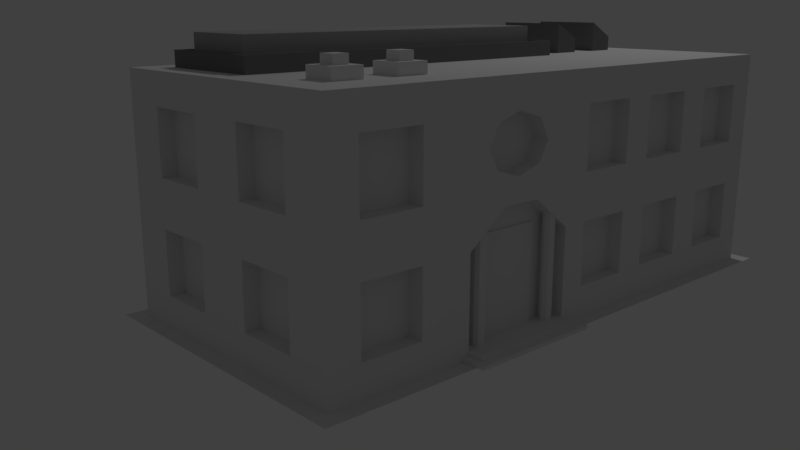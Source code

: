 # Source: brick-medium.blend  (saved by Blender 2.78.0; exported with 4.5.12 LTS)
import bpy
from mathutils import Matrix  # noqa: F401  (used for matrix-valued properties, if any)

bpy.ops.wm.read_factory_settings(use_empty=True)
scene = bpy.context.scene
scene.name = 'Scene'

# ---- collections
col_collection_1 = bpy.data.collections.new('Collection 1'); scene.collection.children.link(col_collection_1)

# ---- materials (node trees are filled in below, after node groups)
mat_accent = bpy.data.materials.new('Accent')
mat_sidewalk = bpy.data.materials.new('Sidewalk')
mat_lightbrick = bpy.data.materials.new('LightBrick')
mat_darkgrey = bpy.data.materials.new('DarkGrey')
mat_darkgrey.alpha_threshold = 0.0
mat_darkgrey.use_transparent_shadow = False
mat_darkgrey.diffuse_color = (0.2, 0.2, 0.2, 1.0)
mat_darkgrey.roughness = 0.5
mat_brick = bpy.data.materials.new('Brick')
mat_window_002 = bpy.data.materials.new('Window.002')
mat_sidewalk_1 = bpy.data.materials.new('Sidewalk')
mat_sidewalk_1.alpha_threshold = 0.0
mat_sidewalk_1.use_transparent_shadow = False
mat_sidewalk_1.diffuse_color = (0.4, 0.4, 0.4, 1.0)
mat_sidewalk_1.roughness = 0.5

# ---- material node trees

# ---- world
world_world = bpy.data.worlds.new('World'); scene.world = world_world
world_world.color = (0.05088, 0.05088, 0.05088)
world_world.use_sun_shadow = False
world_world.sun_shadow_jitter_overblur = 0.0
world_world.cycles.sampling_method = 'MANUAL'

# ---- cameras
cam_camera = bpy.data.cameras.new('Camera')
cam_camera.clip_end = 100.0
cam_camera.lens = 35.0
cam_camera.sensor_width = 32.0
cam_camera.sensor_height = 18.0
cam_camera.ortho_scale = 7.314
cam_camera.dof.focus_distance = 0.0
cam_camera.dof.aperture_fstop = 128.0

# ---- lights
light_lamp = bpy.data.lights.new('Lamp', 'POINT')
light_lamp.transmission_factor = 0.0
light_lamp.cutoff_distance = 30.0
light_lamp.energy = 100.0
light_lamp.shadow_buffer_clip_start = 1.001
light_lamp.shadow_soft_size = 0.1
light_lamp.shadow_maximum_resolution = 0.006
light_lamp.use_absolute_resolution = True

# ---- meshes
me_cylinder_002 = bpy.data.meshes.new('Cylinder.002')
me_cylinder_002.from_pydata([(0.0, 0.025, 7.451e-09), (0.0, 0.025, 0.75), (0.01768, 0.01768, 7.451e-09), (0.01768, 0.01768, 0.75), (0.025, -1.093e-09, 7.451e-09), (0.025, -1.093e-09, 0.75), (0.01768, -0.01768, 7.451e-09), (0.01768, -0.01768, 0.75), (-2.186e-09, -0.025, 7.451e-09), (-2.186e-09, -0.025, 0.75), (-0.01768, -0.01768, 7.451e-09), (-0.01768, -0.01768, 0.75), (-0.025, 2.981e-10, 7.451e-09), (-0.025, 2.981e-10, 0.75), (-0.01768, 0.01768, 7.451e-09), (-0.01768, 0.01768, 0.75)], [], [(0, 1, 3, 2), (2, 3, 5, 4), (4, 5, 7, 6), (6, 7, 9, 8), (8, 9, 11, 10), (10, 11, 13, 12), (12, 13, 15, 14), (14, 15, 1, 0)])
me_cylinder_002.materials.append(mat_accent)
me_cylinder_002.use_remesh_preserve_volume = False
me_cylinder_002.use_remesh_preserve_attributes = False
me_cylinder_002.use_mirror_vertex_groups = False
me_cylinder_002.update()
me_cylinder_001 = bpy.data.meshes.new('Cylinder.001')
me_cylinder_001.from_pydata([(0.0, 0.025, 7.451e-09), (0.0, 0.025, 0.75), (0.01768, 0.01768, 7.451e-09), (0.01768, 0.01768, 0.75), (0.025, -1.093e-09, 7.451e-09), (0.025, -1.093e-09, 0.75), (0.01768, -0.01768, 7.451e-09), (0.01768, -0.01768, 0.75), (-2.186e-09, -0.025, 7.451e-09), (-2.186e-09, -0.025, 0.75), (-0.01768, -0.01768, 7.451e-09), (-0.01768, -0.01768, 0.75), (-0.025, 2.981e-10, 7.451e-09), (-0.025, 2.981e-10, 0.75), (-0.01768, 0.01768, 7.451e-09), (-0.01768, 0.01768, 0.75)], [], [(0, 1, 3, 2), (2, 3, 5, 4), (4, 5, 7, 6), (6, 7, 9, 8), (8, 9, 11, 10), (10, 11, 13, 12), (12, 13, 15, 14), (14, 15, 1, 0)])
me_cylinder_001.materials.append(mat_accent)
me_cylinder_001.use_remesh_preserve_volume = False
me_cylinder_001.use_remesh_preserve_attributes = False
me_cylinder_001.use_mirror_vertex_groups = False
me_cylinder_001.update()
me_cube_037 = bpy.data.meshes.new('Cube.037')
me_cube_037.from_pydata([(-0.2, 0.1877, 0.05), (-0.2, 0.1877, 0.65), (-0.2, 0.21, 0.05), (-0.2, 0.21, 0.65), (0.2, 0.1877, 0.05), (0.2, 0.1877, 0.65), (0.2, 0.21, 0.05), (0.2, 0.21, 0.65)], [], [(0, 1, 3, 2), (6, 7, 5, 4), (4, 5, 1, 0), (2, 6, 4, 0), (7, 3, 1, 5)])
me_cube_037.materials.append(mat_accent)
me_cube_037.use_remesh_preserve_volume = False
me_cube_037.use_remesh_preserve_attributes = False
me_cube_037.use_mirror_vertex_groups = False
me_cube_037.update()
me_cube_036 = bpy.data.meshes.new('Cube.036')
me_cube_036.from_pydata([(-0.5, -0.05, 0.0), (-0.5, -0.05, 0.025), (-0.5, 0.2, 0.0), (-0.5, 0.2, 0.025), (0.4, -0.05, 0.0), (0.4, -0.05, 0.025), (0.4, 0.2, 0.0), (0.4, 0.2, 0.025), (-0.4566, 0.0, 0.025), (-0.4566, 0.0, 0.05), (-0.4566, 0.2, 0.025), (-0.4566, 0.2, 0.05), (0.3434, 0.0, 0.025), (0.3434, 0.0, 0.05), (0.3435, 0.2, 0.025), (0.3435, 0.2, 0.05)], [], [(0, 1, 3, 2), (14, 15, 13, 12), (6, 7, 5, 4), (4, 5, 1, 0), (8, 9, 11, 10), (7, 3, 1, 5), (12, 13, 9, 8), (15, 11, 9, 13)])
me_cube_036.materials.append(mat_sidewalk)
me_cube_036.use_remesh_preserve_volume = False
me_cube_036.use_remesh_preserve_attributes = False
me_cube_036.use_mirror_vertex_groups = False
me_cube_036.update()
me_cube_035 = bpy.data.meshes.new('Cube.035')
me_cube_035.from_pydata([(-0.1, -0.1, 2.235e-08), (-0.1, -0.1, 0.07107), (-0.1, 0.1, 2.235e-08), (-0.1, 0.1, 0.07107), (0.1, -0.1, 2.235e-08), (0.1, -0.1, 0.07107), (0.1, 0.1, 2.235e-08), (0.1, 0.1, 0.07107), (-0.04993, -0.04993, 0.07107), (-0.04993, 0.04993, 0.07107), (0.04993, 0.04993, 0.07107), (0.04993, -0.04993, 0.07107), (-0.04993, -0.04993, 0.1256), (-0.04993, 0.04993, 0.1256), (0.04993, 0.04993, 0.1256), (0.04993, -0.04993, 0.1256)], [], [(0, 1, 3, 2), (2, 3, 7, 6), (6, 7, 5, 4), (4, 5, 1, 0), (2, 6, 4, 0), (5, 7, 10, 11), (8, 11, 15, 12), (3, 1, 8, 9), (1, 5, 11, 8), (7, 3, 9, 10), (14, 13, 12, 15), (10, 9, 13, 14), (11, 10, 14, 15), (9, 8, 12, 13)])
me_cube_035.materials.append(mat_lightbrick)
me_cube_035.use_remesh_preserve_volume = False
me_cube_035.use_remesh_preserve_attributes = False
me_cube_035.use_mirror_vertex_groups = False
me_cube_035.update()
me_cube = bpy.data.meshes.new('Cube')
me_cube.from_pydata([(-0.1, -0.1, 2.235e-08), (-0.1, -0.1, 0.07107), (-0.1, 0.1, 2.235e-08), (-0.1, 0.1, 0.07107), (0.1, -0.1, 2.235e-08), (0.1, -0.1, 0.07107), (0.1, 0.1, 2.235e-08), (0.1, 0.1, 0.07107), (-0.04993, -0.04993, 0.07107), (-0.04993, 0.04993, 0.07107), (0.04993, 0.04993, 0.07107), (0.04993, -0.04993, 0.07107), (-0.04993, -0.04993, 0.1256), (-0.04993, 0.04993, 0.1256), (0.04993, 0.04993, 0.1256), (0.04993, -0.04993, 0.1256)], [], [(0, 1, 3, 2), (2, 3, 7, 6), (6, 7, 5, 4), (4, 5, 1, 0), (2, 6, 4, 0), (5, 7, 10, 11), (8, 11, 15, 12), (3, 1, 8, 9), (1, 5, 11, 8), (7, 3, 9, 10), (14, 13, 12, 15), (10, 9, 13, 14), (11, 10, 14, 15), (9, 8, 12, 13)])
me_cube.materials.append(mat_lightbrick)
me_cube.use_remesh_preserve_volume = False
me_cube.use_remesh_preserve_attributes = False
me_cube.use_mirror_vertex_groups = False
me_cube.update()
me_cube_034 = bpy.data.meshes.new('Cube.034')
me_cube_034.from_pydata([(-0.1, -0.1, -0.1), (-0.1, -0.1, 0.2075), (-0.1, 0.4038, -0.1), (-0.1, 0.4038, 0.2075), (0.1, -0.1, -0.1), (0.1, -0.1, 0.1), (0.1, 0.4038, -0.1), (0.1, 0.4038, 0.1)], [], [(0, 1, 3, 2), (2, 3, 7, 6), (6, 7, 5, 4), (4, 5, 1, 0), (2, 6, 4, 0), (7, 3, 1, 5)])
me_cube_034.materials.append(mat_darkgrey)
me_cube_034.use_remesh_preserve_volume = False
me_cube_034.use_remesh_preserve_attributes = False
me_cube_034.use_mirror_vertex_groups = False
me_cube_034.update()
me_cube_003 = bpy.data.meshes.new('Cube.003')
me_cube_003.from_pydata([(3.8, 0.4, 0.2), (3.8, 0.4, 0.6), (3.8, 0.8, 0.2), (3.8, 0.8, 0.6), (3.8, 1.2, 0.2), (3.8, 1.2, 0.6), (3.8, 1.6, 0.2), (3.8, 1.6, 0.6), (3.8, 1.2, 0.9), (3.8, 1.2, 1.3), (3.8, 1.6, 0.9), (3.8, 1.6, 1.3), (3.8, 0.4, 0.9), (3.8, 0.4, 1.3), (3.8, 0.8, 0.9), (3.8, 0.8, 1.3), (0.2, 0.4, 0.9), (0.2, 0.4, 1.3), (0.2, 0.8, 0.9), (0.2, 0.8, 1.3), (0.2, 1.2, 0.9), (0.2, 1.2, 1.3), (0.2, 1.6, 0.9), (0.2, 1.6, 1.3), (0.2, 1.2, 0.2), (0.2, 1.2, 0.6), (0.2, 1.6, 0.2), (0.2, 1.6, 0.6), (0.2, 0.4, 0.2), (0.2, 0.4, 0.6), (0.2, 0.8, 0.2), (0.2, 0.8, 0.6), (1.41, 0.2, 1.31), (1.58, 0.2, 1.258), (1.65, 0.2, 1.132), (1.58, 0.2, 1.006), (1.41, 0.2, 0.9543), (1.241, 0.2, 1.006), (1.171, 0.2, 1.132), (1.241, 0.2, 1.258), (1.817, 1.8, 0.2), (1.817, 1.8, 0.6), (2.217, 1.8, 0.2), (2.217, 1.8, 0.6), (1.817, 1.8, 0.9), (1.817, 1.8, 1.3), (2.217, 1.8, 0.9), (2.217, 1.8, 1.3), (0.3, 1.8, 0.2), (0.3, 1.8, 0.6), (0.7, 1.8, 0.2), (0.7, 1.8, 0.6), (3.3, 1.8, 0.2), (3.3, 1.8, 0.6), (3.7, 1.8, 0.2), (3.7, 1.8, 0.6), (0.9667, 1.8, 0.2), (0.9667, 1.8, 0.6), (1.367, 1.8, 0.2), (1.367, 1.8, 0.6), (2.633, 1.8, 0.2), (2.633, 1.8, 0.6), (3.033, 1.8, 0.2), (3.033, 1.8, 0.6), (2.633, 1.8, 0.9), (2.633, 1.8, 1.3), (3.033, 1.8, 0.9), (3.033, 1.8, 1.3), (0.9667, 1.8, 0.9), (0.9667, 1.8, 1.3), (1.367, 1.8, 0.9), (1.367, 1.8, 1.3), (3.3, 1.8, 0.9), (3.3, 1.8, 1.3), (3.7, 1.8, 0.9), (3.7, 1.8, 1.3), (0.3, 1.8, 0.9), (0.3, 1.8, 1.3), (0.7, 1.8, 0.9), (0.7, 1.8, 1.3), (1.044, 0.2, 0.6), (1.844, 0.2, 0.6), (1.31, 0.2, 0.8029), (1.577, 0.2, 0.8029), (0.3, 0.2, 0.9), (0.3, 0.2, 1.3), (0.7, 0.2, 0.9), (0.7, 0.2, 1.3), (3.3, 0.2, 0.9), (3.3, 0.2, 1.3), (3.7, 0.2, 0.9), (3.7, 0.2, 1.3), (2.023, 0.2, 0.9), (2.023, 0.2, 1.3), (2.423, 0.2, 0.9), (2.423, 0.2, 1.3), (2.649, 0.2, 0.9), (2.649, 0.2, 1.3), (3.049, 0.2, 0.9), (3.049, 0.2, 1.3), (2.649, 0.2, 0.2), (2.649, 0.2, 0.6), (3.049, 0.2, 0.2), (3.049, 0.2, 0.6), (2.023, 0.2, 0.2), (2.023, 0.2, 0.6), (2.423, 0.2, 0.2), (2.423, 0.2, 0.6), (3.3, 0.2, 0.2), (3.3, 0.2, 0.6), (3.7, 0.2, 0.2), (3.7, 0.2, 0.6), (0.3, 0.2, 0.2), (0.3, 0.2, 0.6), (0.7, 0.2, 0.2), (0.7, 0.2, 0.6), (0.1, 0.1, 0.0), (0.1, 0.1, 1.45), (0.1, 1.9, 0.0), (0.1, 1.9, 1.45), (3.9, 0.1, 0.0), (3.9, 0.1, 1.45), (3.9, 1.9, 0.0), (3.9, 1.9, 1.45), (0.1, 0.1, 1.5), (0.1, 1.9, 1.5), (3.9, 1.9, 1.5), (3.9, 0.1, 1.5), (0.3, 1.9, 0.9), (0.3, 1.9, 1.3), (0.7, 1.9, 0.9), (0.3, 1.9, 0.2), (0.3, 1.9, 0.6), (0.1, 1.6, 0.2), (0.1, 1.6, 1.3), (0.1, 1.2, 1.3), (0.1, 1.2, 0.9), (0.1, 1.6, 0.9), (0.1, 1.6, 0.6), (0.1, 1.2, 0.6), (0.1, 1.2, 0.2), (0.1, 0.8, 0.9), (0.1, 0.8, 1.3), (0.1, 0.4, 1.3), (0.1, 0.4, 0.9), (0.1, 0.8, 0.2), (0.1, 0.8, 0.6), (0.1, 0.4, 0.2), (0.1, 0.4, 0.6), (0.3, 0.1, 1.3), (0.3, 0.1, 1.1), (0.3, 0.1, 0.9), (0.3, 0.1, 0.6), (0.3, 0.1, 0.4), (0.3, 0.1, 0.2), (0.1, 0.4, 0.2417), (0.7, 1.9, 1.3), (1.367, 1.9, 1.3), (1.367, 1.9, 0.9), (0.7, 1.9, 0.6), (0.7, 1.9, 0.2), (1.367, 1.9, 0.2), (0.9667, 1.9, 1.3), (0.9667, 1.9, 0.9), (0.9667, 1.9, 0.2), (0.9667, 1.9, 0.6), (0.7, 0.1, 0.2), (0.7, 0.1, 0.6), (0.7, 0.1, 1.3), (0.7, 0.1, 1.1), (0.7, 0.1, 0.9), (1.241, 0.1, 1.006), (1.044, 0.1, 0.6), (1.044, 0.1, 0.0), (1.044, 0.1, 0.1828), (1.241, 0.1, 1.258), (1.171, 0.1, 1.132), (1.31, 0.1, 0.8029), (1.044, 0.2, 0.0), (1.817, 1.9, 0.9), (1.817, 1.9, 1.3), (1.367, 1.9, 0.6), (1.367, 1.9, 0.4833), (1.817, 1.9, 0.4), (1.817, 1.9, 0.2), (1.817, 1.9, 0.6), (2.023, 0.1, 0.9), (2.023, 0.1, 0.6), (2.023, 0.1, 0.4), (2.023, 0.1, 0.2), (2.023, 0.1, 1.3), (1.41, 0.1, 1.31), (1.65, 0.1, 1.132), (1.58, 0.1, 1.258), (1.41, 0.1, 0.9543), (1.844, 0.2, 0.0), (1.844, 0.1, 0.0), (1.844, 0.1, 0.4072), (1.844, 0.1, 0.6), (1.577, 0.1, 0.8029), (1.58, 0.1, 1.006), (1.495, 0.1, 1.284), (2.633, 1.9, 0.9), (2.217, 1.9, 1.3), (2.217, 1.9, 0.2), (2.217, 1.9, 0.6), (2.633, 1.9, 1.3), (3.033, 1.9, 0.6), (3.033, 1.9, 0.2), (2.633, 1.9, 0.2), (2.633, 1.9, 0.6), (2.217, 1.9, 0.9), (3.033, 1.9, 1.3), (3.033, 1.9, 0.9), (2.649, 0.1, 0.9), (2.649, 0.1, 1.3), (2.423, 0.1, 1.3), (2.423, 0.1, 0.9), (2.649, 0.1, 0.6), (2.649, 0.1, 0.4), (2.649, 0.1, 0.2), (2.423, 0.1, 0.6), (2.423, 0.1, 0.4), (2.423, 0.1, 0.2), (3.3, 1.9, 1.3), (3.7, 1.9, 1.3), (3.7, 1.9, 0.9), (3.3, 1.9, 0.9), (3.7, 1.9, 0.6), (3.7, 1.9, 0.2), (3.3, 1.9, 0.6), (3.3, 1.9, 0.2), (3.7, 0.1, 0.9), (3.049, 0.1, 0.2), (3.3, 0.1, 1.3), (3.049, 0.1, 1.3), (3.049, 0.1, 0.6), (3.7, 0.1, 0.6), (3.3, 0.1, 0.6), (3.7, 0.1, 1.3), (3.3, 0.1, 0.2289), (3.3, 0.1, 0.2), (3.7, 0.1, 0.2), (3.3, 0.1, 0.9), (3.049, 0.1, 0.9), (3.9, 1.6, 1.3), (3.9, 1.2, 0.9), (3.9, 1.2, 1.3), (3.9, 1.6, 0.9), (3.9, 0.8, 0.9), (3.9, 0.8, 1.3), (3.9, 0.4, 0.6), (3.9, 0.8, 0.6), (3.9, 0.4, 1.3), (3.9, 0.4, 0.9), (3.9, 0.4, 0.2), (3.9, 1.2, 0.2), (3.9, 1.6, 0.2), (3.9, 1.6, 0.6), (3.9, 1.2, 0.6), (3.9, 1.2, 0.4), (3.9, 0.8, 0.4), (3.9, 0.8, 0.2)], [], [(0, 2, 3, 1), (2, 262, 261, 252, 3), (0, 255, 262, 2), (3, 252, 251, 1), (4, 6, 7, 5), (6, 257, 258, 7), (4, 256, 257, 6), (7, 258, 259, 5), (8, 10, 11, 9), (10, 248, 245, 11), (8, 246, 248, 10), (11, 245, 247, 9), (12, 14, 15, 13), (14, 249, 250, 15), (12, 254, 249, 14), (15, 250, 253, 13), (16, 144, 143, 17), (18, 16, 17, 19), (20, 136, 135, 21), (22, 20, 21, 23), (24, 140, 139, 25), (26, 24, 25, 27), (28, 147, 155, 148, 29), (30, 28, 29, 31), (32, 33, 193, 201, 191), (33, 34, 192, 193), (34, 35, 200, 192), (35, 36, 194, 200), (36, 37, 171, 194), (37, 38, 176, 171), (38, 39, 175, 176), (39, 32, 191, 175), (32, 39, 38, 37, 36, 35, 34, 33), (40, 184, 183, 185, 41), (42, 40, 41, 43), (44, 179, 180, 45), (46, 44, 45, 47), (48, 131, 132, 49), (50, 48, 49, 51), (52, 231, 230, 53), (54, 52, 53, 55), (56, 164, 165, 57), (58, 56, 57, 59), (60, 209, 210, 61), (62, 60, 61, 63), (64, 202, 206, 65), (66, 64, 65, 67), (68, 163, 162, 69), (70, 68, 69, 71), (72, 227, 224, 73), (74, 72, 73, 75), (76, 128, 129, 77), (78, 76, 77, 79), (81, 198, 199, 83), (83, 199, 177, 82), (82, 177, 172, 80), (84, 86, 87, 85), (86, 170, 169, 168, 87), (84, 151, 170, 86), (87, 168, 149, 85), (88, 90, 91, 89), (90, 232, 239, 91), (88, 243, 232, 90), (91, 239, 234, 89), (92, 94, 95, 93), (94, 217, 216, 95), (92, 186, 217, 94), (95, 216, 190, 93), (96, 98, 99, 97), (98, 244, 235, 99), (96, 214, 244, 98), (99, 235, 215, 97), (100, 102, 103, 101), (102, 233, 236, 103), (100, 220, 233, 102), (103, 236, 218, 101), (104, 106, 107, 105), (106, 223, 222, 221, 107), (104, 189, 223, 106), (107, 221, 187, 105), (108, 110, 111, 109), (110, 242, 237, 111), (108, 241, 242, 110), (111, 237, 238, 109), (112, 114, 115, 113), (114, 166, 167, 115), (112, 154, 166, 114), (115, 167, 152, 113), (116, 117, 143, 144, 141, 142, 135, 136, 137, 119, 118, 138, 139, 146, 148, 155), (118, 131, 160, 164, 161, 182, 183, 184, 204, 209, 208, 207, 230, 231, 229, 228, 122), (122, 258, 257, 256, 260, 261, 262, 255, 120), (120, 121, 239, 232, 243, 234, 235, 244, 214, 215, 216, 217, 186, 190, 201, 193, 192, 200, 194, 171, 176, 169, 170, 151, 150, 117, 116, 153, 152, 167, 166, 174, 172, 177, 199, 198, 197, 188, 187, 221, 222, 219, 218, 236, 233, 240, 238, 237, 242), (118, 122, 120, 196, 195, 178, 173, 116), (121, 123, 126, 127), (126, 125, 124, 127), (119, 117, 124, 125), (117, 121, 127, 124), (123, 119, 125, 126), (231, 52, 54, 229), (156, 79, 77, 129), (241, 108, 109, 238, 240), (144, 16, 18, 141), (161, 58, 59, 181, 182), (203, 47, 45, 180), (141, 18, 19, 142), (154, 112, 113, 152, 153), (140, 24, 26, 133), (189, 104, 105, 187, 188), (204, 42, 43, 205), (181, 59, 57, 165), (122, 228, 230, 207, 210, 209, 204, 205, 185, 183, 182, 181, 165, 164, 160, 159, 132, 131, 118, 119, 128, 130, 163, 158, 157, 180, 179, 211, 202, 213, 212, 224, 227, 226, 225, 123), (123, 225, 224, 212, 206, 202, 211, 203, 180, 157, 162, 163, 130, 156, 129, 128, 119), (134, 23, 21, 135), (120, 255, 251, 252, 261, 260, 259, 258, 122, 123, 245, 248, 246, 249, 254, 121), (121, 254, 253, 250, 249, 246, 247, 245, 123), (133, 26, 27, 138), (209, 60, 62, 208), (207, 63, 61, 210), (136, 20, 22, 137), (145, 30, 31, 146), (212, 67, 65, 206), (256, 4, 5, 259, 260), (228, 55, 53, 230), (186, 92, 93, 190), (214, 96, 97, 215), (225, 75, 73, 224), (164, 56, 58, 161), (160, 50, 51, 159), (195, 81, 83, 82, 80, 178), (159, 51, 49, 132), (208, 62, 63, 207), (213, 66, 67, 212), (178, 80, 172, 174, 173), (151, 84, 85, 149, 150), (128, 76, 78, 130), (254, 12, 13, 253), (158, 70, 71, 157), (198, 81, 195, 196, 197), (142, 19, 17, 143), (146, 31, 29, 148), (138, 27, 25, 139), (229, 54, 55, 228), (226, 74, 75, 225), (220, 100, 101, 218, 219), (147, 28, 30, 145), (227, 72, 74, 226), (202, 64, 66, 213), (184, 40, 42, 204), (137, 22, 23, 134), (157, 71, 69, 162), (255, 0, 1, 251), (246, 8, 9, 247), (243, 88, 89, 234), (179, 44, 46, 211), (242, 241, 240, 233, 220, 219, 222, 223, 189, 188, 197, 196, 120), (173, 174, 166, 154, 153, 116), (117, 150, 149, 168, 169, 176, 175, 191, 201, 190, 216, 215, 235, 234, 239, 121), (211, 46, 47, 203), (147, 145, 146, 139, 140, 133, 138, 118, 116, 155), (119, 137, 134, 135, 142, 143, 117), (163, 68, 70, 158), (131, 48, 50, 160), (205, 43, 41, 185), (130, 78, 79, 156)])
me_cube_003.polygons.foreach_set('material_index', [2, 1, 1, 1, 2, 1, 1, 1, 2, 1, 1, 1, 2, 1, 1, 1, 1, 2, 1, 2, 1, 2, 1, 2, 1, 1, 1, 1, 1, 1, 1, 1, 2, 1, 2, 1, 2, 1, 2, 1, 2, 1, 2, 1, 2, 1, 2, 1, 2, 1, 2, 1, 2, 1, 1, 1, 2, 1, 1, 1, 2, 1, 1, 1, 2, 1, 1, 1, 2, 1, 1, 1, 2, 1, 1, 1, 2, 1, 1, 1, 2, 1, 1, 1, 2, 1, 1, 1, 0, 0, 0, 0, 0, 1, 1, 1, 1, 1, 1, 1, 1, 1, 1, 1, 1, 1, 1, 1, 1, 1, 0, 0, 1, 0, 0, 1, 1, 1, 1, 1, 1, 1, 1, 1, 1, 1, 1, 1, 0, 1, 1, 1, 1, 1, 1, 1, 1, 1, 1, 1, 1, 1, 1, 1, 1, 1, 1, 1, 1, 1, 1, 1, 1, 1, 0, 0, 0, 1, 0, 0, 1, 1, 1, 1])
me_cube_003.materials.append(mat_brick)
me_cube_003.materials.append(mat_lightbrick)
me_cube_003.materials.append(mat_window_002)
me_cube_003.materials.append(mat_accent)
me_cube_003.use_remesh_preserve_volume = False
me_cube_003.use_remesh_preserve_attributes = False
me_cube_003.use_mirror_vertex_groups = False
me_cube_003.update()
me_cube_005 = bpy.data.meshes.new('Cube.005')
me_cube_005.from_pydata([(-0.1, -0.1, -0.1), (-0.1, -0.1, 0.2075), (-0.1, 0.4038, -0.1), (-0.1, 0.4038, 0.2075), (0.1, -0.1, -0.1), (0.1, -0.1, 0.1), (0.1, 0.4038, -0.1), (0.1, 0.4038, 0.1)], [], [(0, 1, 3, 2), (2, 3, 7, 6), (6, 7, 5, 4), (4, 5, 1, 0), (2, 6, 4, 0), (7, 3, 1, 5)])
me_cube_005.materials.append(mat_darkgrey)
me_cube_005.use_remesh_preserve_volume = False
me_cube_005.use_remesh_preserve_attributes = False
me_cube_005.use_mirror_vertex_groups = False
me_cube_005.update()
me_cube_004 = bpy.data.meshes.new('Cube.004')
me_cube_004.from_pydata([(-0.9145, -0.2678, -0.1), (-0.9145, -0.2678, 0.1993), (-0.9145, 0.2322, -0.1), (-0.9145, 0.2322, 0.1993), (1.383, -0.2678, -0.1), (1.383, -0.2678, 0.1993), (1.383, 0.2322, -0.1), (1.383, 0.2322, 0.1993)], [], [(0, 1, 3, 2), (2, 3, 7, 6), (6, 7, 5, 4), (4, 5, 1, 0), (2, 6, 4, 0), (7, 3, 1, 5)])
me_cube_004.materials.append(mat_sidewalk_1)
me_cube_004.use_remesh_preserve_volume = False
me_cube_004.use_remesh_preserve_attributes = False
me_cube_004.use_mirror_vertex_groups = False
me_cube_004.update()
me_cube_002 = bpy.data.meshes.new('Cube.002')
me_cube_002.from_pydata([(-1.213, -0.5125, 0.0), (-1.213, -0.5125, 0.1), (-1.213, 0.2125, 0.0), (-1.213, 0.2125, 0.1), (1.263, -0.5125, 0.0), (1.263, -0.5125, 0.1), (1.263, 0.2125, 0.0), (1.263, 0.2125, 0.1), (-1.188, -0.4875, 0.1), (-1.188, -0.4875, -9.313e-10), (-1.188, 0.1875, 0.1), (-1.188, 0.1875, -9.313e-10), (1.238, 0.1875, 0.1), (1.238, 0.1875, -9.313e-10), (1.238, -0.4875, 0.1), (1.238, -0.4875, -9.313e-10)], [], [(0, 1, 3, 2), (2, 3, 7, 6), (6, 7, 5, 4), (4, 5, 1, 0), (2, 6, 4, 15, 13, 11), (7, 12, 14, 8, 1, 5), (15, 14, 12, 13), (13, 12, 10, 11), (1, 8, 10, 12, 7, 3), (11, 10, 8, 9), (9, 8, 14, 15), (11, 9, 15, 4, 0, 2)])
me_cube_002.materials.append(mat_darkgrey)
me_cube_002.use_remesh_preserve_volume = False
me_cube_002.use_remesh_preserve_attributes = False
me_cube_002.use_mirror_vertex_groups = False
me_cube_002.update()
me_plane = bpy.data.meshes.new('Plane')
me_plane.from_pydata([(0.0, 0.0, 0.0), (4.0, 0.0, 0.0), (0.0, 2.0, 0.0), (4.0, 2.0, 0.0)], [], [(0, 1, 3, 2)])
me_plane.materials.append(mat_sidewalk)
me_plane.use_remesh_preserve_volume = False
me_plane.use_remesh_preserve_attributes = False
me_plane.use_mirror_vertex_groups = False
me_plane.update()

# ---- objects
ob_column2 = bpy.data.objects.new('Column2', me_cylinder_002)
ob_column1 = bpy.data.objects.new('Column1', me_cylinder_001)
ob_door = bpy.data.objects.new('Door', me_cube_037)
ob_steps = bpy.data.objects.new('Steps', me_cube_036)
ob_roofthing1 = bpy.data.objects.new('RoofThing1', me_cube_035)
ob_roofthing2 = bpy.data.objects.new('RoofThing2', me_cube)
ob_airconditioning3_001 = bpy.data.objects.new('AirConditioning3.001', me_cube_034)
ob_brickbuilding = bpy.data.objects.new('BrickBuilding', me_cube_003)
ob_airconditioning3 = bpy.data.objects.new('AirConditioning3', me_cube_005)
ob_airconditioning2 = bpy.data.objects.new('AirConditioning2', me_cube_004)
ob_airconditioning = bpy.data.objects.new('AirConditioning', me_cube_002)
ob_ground = bpy.data.objects.new('Ground', me_plane)
ob_lamp = bpy.data.objects.new('Lamp', light_lamp)
ob_camera = bpy.data.objects.new('Camera', cam_camera)

# ---- transforms, parenting, visibility, modifiers, constraints
ob_column2.location = (1.739, 0.1412, 0.0)
ob_column2.scale = (1.5, 1.5, 1.0)
ob_column2.lineart.crease_threshold = 0.0
ob_column1.location = (1.158, 0.1412, 0.0)
ob_column1.scale = (1.5, 1.5, 1.0)
ob_column1.lineart.crease_threshold = 0.0
ob_door.location = (1.45, 0.0, 0.0)
ob_door.lineart.crease_threshold = 0.0
ob_steps.location = (1.5, 0.0, 0.0)
ob_steps.lineart.crease_threshold = 0.0
ob_roofthing1.location = (0.9129, 0.5, 1.5)
ob_roofthing1.lineart.crease_threshold = 0.0
ob_roofthing2.location = (0.4841, 0.5, 1.5)
ob_roofthing2.lineart.crease_threshold = 0.0
ob_airconditioning3_001.location = (3.107, 1.207, 1.5)
ob_airconditioning3_001.lineart.crease_threshold = 0.0
ob_brickbuilding.location = (0.0, 0.0, 0.0)
ob_brickbuilding.lineart.crease_threshold = 0.0
ob_airconditioning3.location = (3.525, 1.207, 1.5)
ob_airconditioning3.lineart.crease_threshold = 0.0
ob_airconditioning2.location = (1.267, 1.368, 1.5)
ob_airconditioning2.lineart.crease_threshold = 0.0
ob_airconditioning.location = (1.5, 1.5, 1.5)
ob_airconditioning.lineart.crease_threshold = 0.0
ob_ground.location = (0.0, 0.0, 0.0)
ob_ground.lineart.crease_threshold = 0.0
ob_lamp.location = (4.076, 1.005, 5.904)
ob_lamp.rotation_euler = (0.6503, 0.05522, 1.866)
ob_lamp.lock_rotations_4d = False
ob_lamp.empty_display_type = 'ARROWS'
ob_lamp.color = (0.0, 0.0, 0.0, 0.0)
ob_lamp.lineart.crease_threshold = 0.0
ob_camera.location = (-2.167, -2.878, 1.872)
ob_camera.rotation_euler = (1.319, 3.491e-06, -0.7391)
ob_camera.lock_rotations_4d = False
ob_camera.empty_display_type = 'ARROWS'
ob_camera.color = (0.0, 0.0, 0.0, 0.0)
ob_camera.display_type = 'WIRE'
ob_camera.lineart.crease_threshold = 0.0

# ---- collection membership
col_collection_1.objects.link(ob_column2)
col_collection_1.objects.link(ob_column1)
col_collection_1.objects.link(ob_door)
col_collection_1.objects.link(ob_steps)
col_collection_1.objects.link(ob_roofthing1)
col_collection_1.objects.link(ob_roofthing2)
col_collection_1.objects.link(ob_airconditioning3_001)
col_collection_1.objects.link(ob_brickbuilding)
col_collection_1.objects.link(ob_airconditioning3)
col_collection_1.objects.link(ob_airconditioning2)
col_collection_1.objects.link(ob_airconditioning)
col_collection_1.objects.link(ob_ground)
col_collection_1.objects.link(ob_lamp)
col_collection_1.objects.link(ob_camera)

# ---- scene / render settings (as saved in the file)
scene.camera = ob_camera
scene.frame_start = 1; scene.frame_end = 250; scene.frame_set(1)
scene.render.engine = 'BLENDER_EEVEE_NEXT'
scene.render.resolution_percentage = 50
scene.render.dither_intensity = 0.0
scene.cycles.use_denoising = False
scene.cycles.samples = 128
scene.cycles.sampling_pattern = 'TABULATED_SOBOL'
scene.cycles.light_sampling_threshold = 0.0
scene.cycles.use_adaptive_sampling = False
scene.cycles.use_light_tree = False
scene.cycles.blur_glossy = 0.0
scene.cycles.sample_clamp_indirect = 0.0
scene.view_settings.view_transform = 'Standard'
bpy.context.view_layer.update()
